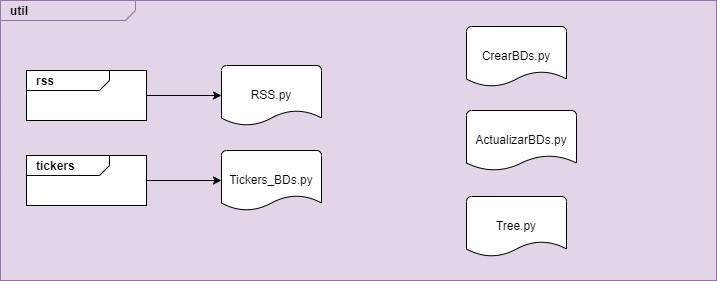

The diagram above was exported from draw.io. Its source (the exported page's mxGraphModel, read from the mxfile embedded in the PNG):
<mxGraphModel dx="853" dy="-416" grid="1" gridSize="10" guides="1" tooltips="1" connect="1" arrows="1" fold="1" page="1" pageScale="1" pageWidth="827" pageHeight="1169" math="0" shadow="0">
  <root>
    <mxCell id="WIyWlLk6GJQsqaUBKTNV-0" />
    <mxCell id="WIyWlLk6GJQsqaUBKTNV-1" parent="WIyWlLk6GJQsqaUBKTNV-0" />
    <mxCell id="jdwQ6BNHSjL7PW8c735z-1" value="&lt;p style=&quot;margin:0px;margin-top:4px;margin-left:10px;text-align:left;&quot;&gt;&lt;b&gt;util&lt;/b&gt;&lt;/p&gt;" style="html=1;shape=mxgraph.sysml.package;align=left;spacingLeft=5;verticalAlign=top;spacingTop=-3;labelX=135;html=1;overflow=fill;fillColor=#e1d5e7;strokeColor=#9673a6;" vertex="1" parent="WIyWlLk6GJQsqaUBKTNV-1">
      <mxGeometry x="164" y="1344" width="716" height="280" as="geometry" />
    </mxCell>
    <mxCell id="jdwQ6BNHSjL7PW8c735z-2" value="&lt;p style=&quot;margin:0px;margin-top:4px;margin-left:10px;text-align:left;&quot;&gt;&lt;b&gt;rss&lt;/b&gt;&lt;/p&gt;" style="html=1;shape=mxgraph.sysml.package;align=left;spacingLeft=5;verticalAlign=top;spacingTop=-3;labelX=83;html=1;overflow=fill;strokeColor=#000000;" vertex="1" parent="WIyWlLk6GJQsqaUBKTNV-1">
      <mxGeometry x="190" y="1414" width="120" height="50" as="geometry" />
    </mxCell>
    <mxCell id="jdwQ6BNHSjL7PW8c735z-4" value="RSS.py" style="strokeWidth=1;html=1;shape=mxgraph.flowchart.document2;whiteSpace=wrap;size=0.25;" vertex="1" parent="WIyWlLk6GJQsqaUBKTNV-1">
      <mxGeometry x="385" y="1409" width="100" height="60" as="geometry" />
    </mxCell>
    <mxCell id="jdwQ6BNHSjL7PW8c735z-6" value="&lt;p style=&quot;margin:0px;margin-top:4px;margin-left:10px;text-align:left;&quot;&gt;&lt;b&gt;tickers&lt;/b&gt;&lt;/p&gt;" style="html=1;shape=mxgraph.sysml.package;align=left;spacingLeft=5;verticalAlign=top;spacingTop=-3;labelX=83;html=1;overflow=fill;" vertex="1" parent="WIyWlLk6GJQsqaUBKTNV-1">
      <mxGeometry x="190" y="1499" width="120" height="50" as="geometry" />
    </mxCell>
    <mxCell id="jdwQ6BNHSjL7PW8c735z-15" value="ActualizarBDs.py" style="strokeWidth=1;html=1;shape=mxgraph.flowchart.document2;whiteSpace=wrap;size=0.25;" vertex="1" parent="WIyWlLk6GJQsqaUBKTNV-1">
      <mxGeometry x="630" y="1454" width="110" height="60" as="geometry" />
    </mxCell>
    <mxCell id="jdwQ6BNHSjL7PW8c735z-16" value="CrearBDs.py" style="strokeWidth=1;html=1;shape=mxgraph.flowchart.document2;whiteSpace=wrap;size=0.25;" vertex="1" parent="WIyWlLk6GJQsqaUBKTNV-1">
      <mxGeometry x="630" y="1370" width="100" height="60" as="geometry" />
    </mxCell>
    <mxCell id="jdwQ6BNHSjL7PW8c735z-24" value="Tickers_BDs.py" style="strokeWidth=1;html=1;shape=mxgraph.flowchart.document2;whiteSpace=wrap;size=0.25;" vertex="1" parent="WIyWlLk6GJQsqaUBKTNV-1">
      <mxGeometry x="385" y="1494" width="100" height="60" as="geometry" />
    </mxCell>
    <mxCell id="jdwQ6BNHSjL7PW8c735z-27" value="" style="endArrow=classic;html=1;rounded=0;exitX=1;exitY=0.5;exitDx=0;exitDy=0;exitPerimeter=0;entryX=0;entryY=0.5;entryDx=0;entryDy=0;entryPerimeter=0;" edge="1" parent="WIyWlLk6GJQsqaUBKTNV-1" source="jdwQ6BNHSjL7PW8c735z-2" target="jdwQ6BNHSjL7PW8c735z-4">
      <mxGeometry width="50" height="50" relative="1" as="geometry">
        <mxPoint x="320" y="1525" as="sourcePoint" />
        <mxPoint x="385" y="1525" as="targetPoint" />
      </mxGeometry>
    </mxCell>
    <mxCell id="jdwQ6BNHSjL7PW8c735z-28" value="" style="endArrow=classic;html=1;rounded=0;exitX=1;exitY=0.5;exitDx=0;exitDy=0;exitPerimeter=0;entryX=0;entryY=0.5;entryDx=0;entryDy=0;entryPerimeter=0;" edge="1" parent="WIyWlLk6GJQsqaUBKTNV-1" source="jdwQ6BNHSjL7PW8c735z-6" target="jdwQ6BNHSjL7PW8c735z-24">
      <mxGeometry width="50" height="50" relative="1" as="geometry">
        <mxPoint x="320" y="1454" as="sourcePoint" />
        <mxPoint x="395" y="1454" as="targetPoint" />
      </mxGeometry>
    </mxCell>
    <mxCell id="jdwQ6BNHSjL7PW8c735z-32" value="Tree.py" style="strokeWidth=1;html=1;shape=mxgraph.flowchart.document2;whiteSpace=wrap;size=0.25;" vertex="1" parent="WIyWlLk6GJQsqaUBKTNV-1">
      <mxGeometry x="630" y="1540" width="100" height="60" as="geometry" />
    </mxCell>
  </root>
</mxGraphModel>